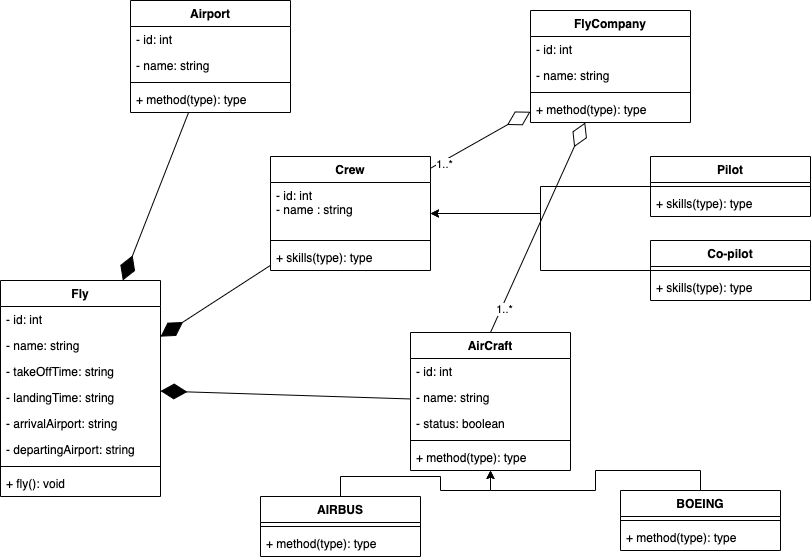

The diagram above was exported from draw.io. Its source (the exported page's mxGraphModel, read from the mxfile embedded in the PNG):
<mxGraphModel dx="1051" dy="654" grid="1" gridSize="10" guides="1" tooltips="1" connect="1" arrows="1" fold="1" page="1" pageScale="1" pageWidth="827" pageHeight="1169" math="0" shadow="0">
  <root>
    <mxCell id="0" />
    <mxCell id="1" parent="0" />
    <mxCell id="o_XJE3Rw48rFp127Zxed-106" value="FlyCompany" style="swimlane;fontStyle=1;align=center;verticalAlign=top;childLayout=stackLayout;horizontal=1;startSize=26;horizontalStack=0;resizeParent=1;resizeParentMax=0;resizeLast=0;collapsible=1;marginBottom=0;" vertex="1" parent="1">
      <mxGeometry x="620" y="60" width="160" height="112" as="geometry" />
    </mxCell>
    <mxCell id="o_XJE3Rw48rFp127Zxed-107" value="- id: int" style="text;strokeColor=none;fillColor=none;align=left;verticalAlign=top;spacingLeft=4;spacingRight=4;overflow=hidden;rotatable=0;points=[[0,0.5],[1,0.5]];portConstraint=eastwest;" vertex="1" parent="o_XJE3Rw48rFp127Zxed-106">
      <mxGeometry y="26" width="160" height="26" as="geometry" />
    </mxCell>
    <mxCell id="o_XJE3Rw48rFp127Zxed-110" value="- name: string" style="text;strokeColor=none;fillColor=none;align=left;verticalAlign=top;spacingLeft=4;spacingRight=4;overflow=hidden;rotatable=0;points=[[0,0.5],[1,0.5]];portConstraint=eastwest;" vertex="1" parent="o_XJE3Rw48rFp127Zxed-106">
      <mxGeometry y="52" width="160" height="26" as="geometry" />
    </mxCell>
    <mxCell id="o_XJE3Rw48rFp127Zxed-108" value="" style="line;strokeWidth=1;fillColor=none;align=left;verticalAlign=middle;spacingTop=-1;spacingLeft=3;spacingRight=3;rotatable=0;labelPosition=right;points=[];portConstraint=eastwest;" vertex="1" parent="o_XJE3Rw48rFp127Zxed-106">
      <mxGeometry y="78" width="160" height="8" as="geometry" />
    </mxCell>
    <mxCell id="o_XJE3Rw48rFp127Zxed-109" value="+ method(type): type" style="text;strokeColor=none;fillColor=none;align=left;verticalAlign=top;spacingLeft=4;spacingRight=4;overflow=hidden;rotatable=0;points=[[0,0.5],[1,0.5]];portConstraint=eastwest;" vertex="1" parent="o_XJE3Rw48rFp127Zxed-106">
      <mxGeometry y="86" width="160" height="26" as="geometry" />
    </mxCell>
    <mxCell id="o_XJE3Rw48rFp127Zxed-111" value="Fly" style="swimlane;fontStyle=1;align=center;verticalAlign=top;childLayout=stackLayout;horizontal=1;startSize=26;horizontalStack=0;resizeParent=1;resizeParentMax=0;resizeLast=0;collapsible=1;marginBottom=0;" vertex="1" parent="1">
      <mxGeometry x="90" y="330" width="160" height="216" as="geometry" />
    </mxCell>
    <mxCell id="o_XJE3Rw48rFp127Zxed-112" value="- id: int" style="text;strokeColor=none;fillColor=none;align=left;verticalAlign=top;spacingLeft=4;spacingRight=4;overflow=hidden;rotatable=0;points=[[0,0.5],[1,0.5]];portConstraint=eastwest;" vertex="1" parent="o_XJE3Rw48rFp127Zxed-111">
      <mxGeometry y="26" width="160" height="26" as="geometry" />
    </mxCell>
    <mxCell id="o_XJE3Rw48rFp127Zxed-139" value="- name: string" style="text;strokeColor=none;fillColor=none;align=left;verticalAlign=top;spacingLeft=4;spacingRight=4;overflow=hidden;rotatable=0;points=[[0,0.5],[1,0.5]];portConstraint=eastwest;" vertex="1" parent="o_XJE3Rw48rFp127Zxed-111">
      <mxGeometry y="52" width="160" height="26" as="geometry" />
    </mxCell>
    <mxCell id="o_XJE3Rw48rFp127Zxed-141" value="- takeOffTime: string" style="text;strokeColor=none;fillColor=none;align=left;verticalAlign=top;spacingLeft=4;spacingRight=4;overflow=hidden;rotatable=0;points=[[0,0.5],[1,0.5]];portConstraint=eastwest;" vertex="1" parent="o_XJE3Rw48rFp127Zxed-111">
      <mxGeometry y="78" width="160" height="26" as="geometry" />
    </mxCell>
    <mxCell id="o_XJE3Rw48rFp127Zxed-142" value="- landingTime: string" style="text;strokeColor=none;fillColor=none;align=left;verticalAlign=top;spacingLeft=4;spacingRight=4;overflow=hidden;rotatable=0;points=[[0,0.5],[1,0.5]];portConstraint=eastwest;" vertex="1" parent="o_XJE3Rw48rFp127Zxed-111">
      <mxGeometry y="104" width="160" height="26" as="geometry" />
    </mxCell>
    <mxCell id="o_XJE3Rw48rFp127Zxed-140" value="- arrivalAirport: string" style="text;strokeColor=none;fillColor=none;align=left;verticalAlign=top;spacingLeft=4;spacingRight=4;overflow=hidden;rotatable=0;points=[[0,0.5],[1,0.5]];portConstraint=eastwest;" vertex="1" parent="o_XJE3Rw48rFp127Zxed-111">
      <mxGeometry y="130" width="160" height="26" as="geometry" />
    </mxCell>
    <mxCell id="o_XJE3Rw48rFp127Zxed-113" value="- departingAirport: string" style="text;strokeColor=none;fillColor=none;align=left;verticalAlign=top;spacingLeft=4;spacingRight=4;overflow=hidden;rotatable=0;points=[[0,0.5],[1,0.5]];portConstraint=eastwest;" vertex="1" parent="o_XJE3Rw48rFp127Zxed-111">
      <mxGeometry y="156" width="160" height="26" as="geometry" />
    </mxCell>
    <mxCell id="o_XJE3Rw48rFp127Zxed-114" value="" style="line;strokeWidth=1;fillColor=none;align=left;verticalAlign=middle;spacingTop=-1;spacingLeft=3;spacingRight=3;rotatable=0;labelPosition=right;points=[];portConstraint=eastwest;" vertex="1" parent="o_XJE3Rw48rFp127Zxed-111">
      <mxGeometry y="182" width="160" height="8" as="geometry" />
    </mxCell>
    <mxCell id="o_XJE3Rw48rFp127Zxed-115" value="+ fly(): void" style="text;strokeColor=none;fillColor=none;align=left;verticalAlign=top;spacingLeft=4;spacingRight=4;overflow=hidden;rotatable=0;points=[[0,0.5],[1,0.5]];portConstraint=eastwest;" vertex="1" parent="o_XJE3Rw48rFp127Zxed-111">
      <mxGeometry y="190" width="160" height="26" as="geometry" />
    </mxCell>
    <mxCell id="o_XJE3Rw48rFp127Zxed-116" value="AirCraft" style="swimlane;fontStyle=1;align=center;verticalAlign=top;childLayout=stackLayout;horizontal=1;startSize=26;horizontalStack=0;resizeParent=1;resizeParentMax=0;resizeLast=0;collapsible=1;marginBottom=0;" vertex="1" parent="1">
      <mxGeometry x="500" y="382" width="160" height="138" as="geometry" />
    </mxCell>
    <mxCell id="o_XJE3Rw48rFp127Zxed-117" value="- id: int" style="text;strokeColor=none;fillColor=none;align=left;verticalAlign=top;spacingLeft=4;spacingRight=4;overflow=hidden;rotatable=0;points=[[0,0.5],[1,0.5]];portConstraint=eastwest;" vertex="1" parent="o_XJE3Rw48rFp127Zxed-116">
      <mxGeometry y="26" width="160" height="26" as="geometry" />
    </mxCell>
    <mxCell id="o_XJE3Rw48rFp127Zxed-126" value="- name: string" style="text;strokeColor=none;fillColor=none;align=left;verticalAlign=top;spacingLeft=4;spacingRight=4;overflow=hidden;rotatable=0;points=[[0,0.5],[1,0.5]];portConstraint=eastwest;" vertex="1" parent="o_XJE3Rw48rFp127Zxed-116">
      <mxGeometry y="52" width="160" height="26" as="geometry" />
    </mxCell>
    <mxCell id="o_XJE3Rw48rFp127Zxed-118" value="- status: boolean" style="text;strokeColor=none;fillColor=none;align=left;verticalAlign=top;spacingLeft=4;spacingRight=4;overflow=hidden;rotatable=0;points=[[0,0.5],[1,0.5]];portConstraint=eastwest;" vertex="1" parent="o_XJE3Rw48rFp127Zxed-116">
      <mxGeometry y="78" width="160" height="26" as="geometry" />
    </mxCell>
    <mxCell id="o_XJE3Rw48rFp127Zxed-119" value="" style="line;strokeWidth=1;fillColor=none;align=left;verticalAlign=middle;spacingTop=-1;spacingLeft=3;spacingRight=3;rotatable=0;labelPosition=right;points=[];portConstraint=eastwest;" vertex="1" parent="o_XJE3Rw48rFp127Zxed-116">
      <mxGeometry y="104" width="160" height="8" as="geometry" />
    </mxCell>
    <mxCell id="o_XJE3Rw48rFp127Zxed-120" value="+ method(type): type" style="text;strokeColor=none;fillColor=none;align=left;verticalAlign=top;spacingLeft=4;spacingRight=4;overflow=hidden;rotatable=0;points=[[0,0.5],[1,0.5]];portConstraint=eastwest;" vertex="1" parent="o_XJE3Rw48rFp127Zxed-116">
      <mxGeometry y="112" width="160" height="26" as="geometry" />
    </mxCell>
    <mxCell id="o_XJE3Rw48rFp127Zxed-121" value="Airport" style="swimlane;fontStyle=1;align=center;verticalAlign=top;childLayout=stackLayout;horizontal=1;startSize=26;horizontalStack=0;resizeParent=1;resizeParentMax=0;resizeLast=0;collapsible=1;marginBottom=0;" vertex="1" parent="1">
      <mxGeometry x="220" y="50" width="160" height="112" as="geometry" />
    </mxCell>
    <mxCell id="o_XJE3Rw48rFp127Zxed-122" value="- id: int" style="text;strokeColor=none;fillColor=none;align=left;verticalAlign=top;spacingLeft=4;spacingRight=4;overflow=hidden;rotatable=0;points=[[0,0.5],[1,0.5]];portConstraint=eastwest;" vertex="1" parent="o_XJE3Rw48rFp127Zxed-121">
      <mxGeometry y="26" width="160" height="26" as="geometry" />
    </mxCell>
    <mxCell id="o_XJE3Rw48rFp127Zxed-123" value="- name: string" style="text;strokeColor=none;fillColor=none;align=left;verticalAlign=top;spacingLeft=4;spacingRight=4;overflow=hidden;rotatable=0;points=[[0,0.5],[1,0.5]];portConstraint=eastwest;" vertex="1" parent="o_XJE3Rw48rFp127Zxed-121">
      <mxGeometry y="52" width="160" height="26" as="geometry" />
    </mxCell>
    <mxCell id="o_XJE3Rw48rFp127Zxed-124" value="" style="line;strokeWidth=1;fillColor=none;align=left;verticalAlign=middle;spacingTop=-1;spacingLeft=3;spacingRight=3;rotatable=0;labelPosition=right;points=[];portConstraint=eastwest;" vertex="1" parent="o_XJE3Rw48rFp127Zxed-121">
      <mxGeometry y="78" width="160" height="8" as="geometry" />
    </mxCell>
    <mxCell id="o_XJE3Rw48rFp127Zxed-125" value="+ method(type): type" style="text;strokeColor=none;fillColor=none;align=left;verticalAlign=top;spacingLeft=4;spacingRight=4;overflow=hidden;rotatable=0;points=[[0,0.5],[1,0.5]];portConstraint=eastwest;" vertex="1" parent="o_XJE3Rw48rFp127Zxed-121">
      <mxGeometry y="86" width="160" height="26" as="geometry" />
    </mxCell>
    <mxCell id="o_XJE3Rw48rFp127Zxed-145" style="edgeStyle=orthogonalEdgeStyle;rounded=0;orthogonalLoop=1;jettySize=auto;html=1;exitX=0.5;exitY=0;exitDx=0;exitDy=0;" edge="1" parent="1" source="o_XJE3Rw48rFp127Zxed-127" target="o_XJE3Rw48rFp127Zxed-116">
      <mxGeometry relative="1" as="geometry" />
    </mxCell>
    <mxCell id="o_XJE3Rw48rFp127Zxed-127" value="AIRBUS" style="swimlane;fontStyle=1;align=center;verticalAlign=top;childLayout=stackLayout;horizontal=1;startSize=26;horizontalStack=0;resizeParent=1;resizeParentMax=0;resizeLast=0;collapsible=1;marginBottom=0;" vertex="1" parent="1">
      <mxGeometry x="350" y="546" width="160" height="60" as="geometry" />
    </mxCell>
    <mxCell id="o_XJE3Rw48rFp127Zxed-129" value="" style="line;strokeWidth=1;fillColor=none;align=left;verticalAlign=middle;spacingTop=-1;spacingLeft=3;spacingRight=3;rotatable=0;labelPosition=right;points=[];portConstraint=eastwest;" vertex="1" parent="o_XJE3Rw48rFp127Zxed-127">
      <mxGeometry y="26" width="160" height="8" as="geometry" />
    </mxCell>
    <mxCell id="o_XJE3Rw48rFp127Zxed-130" value="+ method(type): type" style="text;strokeColor=none;fillColor=none;align=left;verticalAlign=top;spacingLeft=4;spacingRight=4;overflow=hidden;rotatable=0;points=[[0,0.5],[1,0.5]];portConstraint=eastwest;" vertex="1" parent="o_XJE3Rw48rFp127Zxed-127">
      <mxGeometry y="34" width="160" height="26" as="geometry" />
    </mxCell>
    <mxCell id="o_XJE3Rw48rFp127Zxed-147" style="edgeStyle=orthogonalEdgeStyle;rounded=0;orthogonalLoop=1;jettySize=auto;html=1;exitX=0.5;exitY=0;exitDx=0;exitDy=0;" edge="1" parent="1" source="o_XJE3Rw48rFp127Zxed-131" target="o_XJE3Rw48rFp127Zxed-116">
      <mxGeometry relative="1" as="geometry" />
    </mxCell>
    <mxCell id="o_XJE3Rw48rFp127Zxed-131" value="BOEING" style="swimlane;fontStyle=1;align=center;verticalAlign=top;childLayout=stackLayout;horizontal=1;startSize=26;horizontalStack=0;resizeParent=1;resizeParentMax=0;resizeLast=0;collapsible=1;marginBottom=0;" vertex="1" parent="1">
      <mxGeometry x="710" y="540" width="160" height="60" as="geometry" />
    </mxCell>
    <mxCell id="o_XJE3Rw48rFp127Zxed-133" value="" style="line;strokeWidth=1;fillColor=none;align=left;verticalAlign=middle;spacingTop=-1;spacingLeft=3;spacingRight=3;rotatable=0;labelPosition=right;points=[];portConstraint=eastwest;" vertex="1" parent="o_XJE3Rw48rFp127Zxed-131">
      <mxGeometry y="26" width="160" height="8" as="geometry" />
    </mxCell>
    <mxCell id="o_XJE3Rw48rFp127Zxed-134" value="+ method(type): type" style="text;strokeColor=none;fillColor=none;align=left;verticalAlign=top;spacingLeft=4;spacingRight=4;overflow=hidden;rotatable=0;points=[[0,0.5],[1,0.5]];portConstraint=eastwest;" vertex="1" parent="o_XJE3Rw48rFp127Zxed-131">
      <mxGeometry y="34" width="160" height="26" as="geometry" />
    </mxCell>
    <mxCell id="o_XJE3Rw48rFp127Zxed-135" value="Crew" style="swimlane;fontStyle=1;align=center;verticalAlign=top;childLayout=stackLayout;horizontal=1;startSize=26;horizontalStack=0;resizeParent=1;resizeParentMax=0;resizeLast=0;collapsible=1;marginBottom=0;" vertex="1" parent="1">
      <mxGeometry x="360" y="206" width="160" height="114" as="geometry" />
    </mxCell>
    <mxCell id="o_XJE3Rw48rFp127Zxed-136" value="- id: int&#10;- name : string" style="text;strokeColor=none;fillColor=none;align=left;verticalAlign=top;spacingLeft=4;spacingRight=4;overflow=hidden;rotatable=0;points=[[0,0.5],[1,0.5]];portConstraint=eastwest;" vertex="1" parent="o_XJE3Rw48rFp127Zxed-135">
      <mxGeometry y="26" width="160" height="54" as="geometry" />
    </mxCell>
    <mxCell id="o_XJE3Rw48rFp127Zxed-137" value="" style="line;strokeWidth=1;fillColor=none;align=left;verticalAlign=middle;spacingTop=-1;spacingLeft=3;spacingRight=3;rotatable=0;labelPosition=right;points=[];portConstraint=eastwest;" vertex="1" parent="o_XJE3Rw48rFp127Zxed-135">
      <mxGeometry y="80" width="160" height="8" as="geometry" />
    </mxCell>
    <mxCell id="o_XJE3Rw48rFp127Zxed-138" value="+ skills(type): type" style="text;strokeColor=none;fillColor=none;align=left;verticalAlign=top;spacingLeft=4;spacingRight=4;overflow=hidden;rotatable=0;points=[[0,0.5],[1,0.5]];portConstraint=eastwest;" vertex="1" parent="o_XJE3Rw48rFp127Zxed-135">
      <mxGeometry y="88" width="160" height="26" as="geometry" />
    </mxCell>
    <mxCell id="o_XJE3Rw48rFp127Zxed-155" style="edgeStyle=orthogonalEdgeStyle;rounded=0;orthogonalLoop=1;jettySize=auto;html=1;" edge="1" parent="1" source="o_XJE3Rw48rFp127Zxed-148" target="o_XJE3Rw48rFp127Zxed-135">
      <mxGeometry relative="1" as="geometry" />
    </mxCell>
    <mxCell id="o_XJE3Rw48rFp127Zxed-148" value="Pilot" style="swimlane;fontStyle=1;align=center;verticalAlign=top;childLayout=stackLayout;horizontal=1;startSize=26;horizontalStack=0;resizeParent=1;resizeParentMax=0;resizeLast=0;collapsible=1;marginBottom=0;" vertex="1" parent="1">
      <mxGeometry x="740" y="206" width="160" height="60" as="geometry" />
    </mxCell>
    <mxCell id="o_XJE3Rw48rFp127Zxed-150" value="" style="line;strokeWidth=1;fillColor=none;align=left;verticalAlign=middle;spacingTop=-1;spacingLeft=3;spacingRight=3;rotatable=0;labelPosition=right;points=[];portConstraint=eastwest;" vertex="1" parent="o_XJE3Rw48rFp127Zxed-148">
      <mxGeometry y="26" width="160" height="8" as="geometry" />
    </mxCell>
    <mxCell id="o_XJE3Rw48rFp127Zxed-151" value="+ skills(type): type" style="text;strokeColor=none;fillColor=none;align=left;verticalAlign=top;spacingLeft=4;spacingRight=4;overflow=hidden;rotatable=0;points=[[0,0.5],[1,0.5]];portConstraint=eastwest;" vertex="1" parent="o_XJE3Rw48rFp127Zxed-148">
      <mxGeometry y="34" width="160" height="26" as="geometry" />
    </mxCell>
    <mxCell id="o_XJE3Rw48rFp127Zxed-156" style="edgeStyle=orthogonalEdgeStyle;rounded=0;orthogonalLoop=1;jettySize=auto;html=1;exitX=0;exitY=0.5;exitDx=0;exitDy=0;" edge="1" parent="1" source="o_XJE3Rw48rFp127Zxed-152" target="o_XJE3Rw48rFp127Zxed-135">
      <mxGeometry relative="1" as="geometry" />
    </mxCell>
    <mxCell id="o_XJE3Rw48rFp127Zxed-152" value="Co-pilot" style="swimlane;fontStyle=1;align=center;verticalAlign=top;childLayout=stackLayout;horizontal=1;startSize=26;horizontalStack=0;resizeParent=1;resizeParentMax=0;resizeLast=0;collapsible=1;marginBottom=0;" vertex="1" parent="1">
      <mxGeometry x="740" y="290" width="160" height="60" as="geometry" />
    </mxCell>
    <mxCell id="o_XJE3Rw48rFp127Zxed-153" value="" style="line;strokeWidth=1;fillColor=none;align=left;verticalAlign=middle;spacingTop=-1;spacingLeft=3;spacingRight=3;rotatable=0;labelPosition=right;points=[];portConstraint=eastwest;" vertex="1" parent="o_XJE3Rw48rFp127Zxed-152">
      <mxGeometry y="26" width="160" height="8" as="geometry" />
    </mxCell>
    <mxCell id="o_XJE3Rw48rFp127Zxed-154" value="+ skills(type): type" style="text;strokeColor=none;fillColor=none;align=left;verticalAlign=top;spacingLeft=4;spacingRight=4;overflow=hidden;rotatable=0;points=[[0,0.5],[1,0.5]];portConstraint=eastwest;" vertex="1" parent="o_XJE3Rw48rFp127Zxed-152">
      <mxGeometry y="34" width="160" height="26" as="geometry" />
    </mxCell>
    <mxCell id="o_XJE3Rw48rFp127Zxed-157" value="" style="endArrow=diamondThin;endFill=0;endSize=24;html=1;rounded=0;exitX=0.5;exitY=0;exitDx=0;exitDy=0;" edge="1" parent="1" source="o_XJE3Rw48rFp127Zxed-116" target="o_XJE3Rw48rFp127Zxed-106">
      <mxGeometry width="160" relative="1" as="geometry">
        <mxPoint x="420" y="340" as="sourcePoint" />
        <mxPoint x="580" y="340" as="targetPoint" />
      </mxGeometry>
    </mxCell>
    <mxCell id="o_XJE3Rw48rFp127Zxed-158" value="1..*" style="edgeLabel;html=1;align=center;verticalAlign=middle;resizable=0;points=[];" vertex="1" connectable="0" parent="o_XJE3Rw48rFp127Zxed-157">
      <mxGeometry x="-0.7581" y="-2" relative="1" as="geometry">
        <mxPoint y="1" as="offset" />
      </mxGeometry>
    </mxCell>
    <mxCell id="o_XJE3Rw48rFp127Zxed-159" value="" style="endArrow=diamondThin;endFill=0;endSize=24;html=1;rounded=0;" edge="1" parent="1" source="o_XJE3Rw48rFp127Zxed-135" target="o_XJE3Rw48rFp127Zxed-106">
      <mxGeometry width="160" relative="1" as="geometry">
        <mxPoint x="550" y="330" as="sourcePoint" />
        <mxPoint x="550" y="180" as="targetPoint" />
      </mxGeometry>
    </mxCell>
    <mxCell id="o_XJE3Rw48rFp127Zxed-160" value="1..*" style="edgeLabel;html=1;align=center;verticalAlign=middle;resizable=0;points=[];" vertex="1" connectable="0" parent="o_XJE3Rw48rFp127Zxed-159">
      <mxGeometry x="-0.7581" y="-2" relative="1" as="geometry">
        <mxPoint y="1" as="offset" />
      </mxGeometry>
    </mxCell>
    <mxCell id="o_XJE3Rw48rFp127Zxed-164" value="" style="endArrow=diamondThin;endFill=1;endSize=24;html=1;rounded=0;" edge="1" parent="1" source="o_XJE3Rw48rFp127Zxed-116" target="o_XJE3Rw48rFp127Zxed-111">
      <mxGeometry width="160" relative="1" as="geometry">
        <mxPoint x="440" y="340" as="sourcePoint" />
        <mxPoint x="600" y="340" as="targetPoint" />
      </mxGeometry>
    </mxCell>
    <mxCell id="o_XJE3Rw48rFp127Zxed-165" value="" style="endArrow=diamondThin;endFill=1;endSize=24;html=1;rounded=0;" edge="1" parent="1" source="o_XJE3Rw48rFp127Zxed-121" target="o_XJE3Rw48rFp127Zxed-111">
      <mxGeometry width="160" relative="1" as="geometry">
        <mxPoint x="470" y="409.59459459459447" as="sourcePoint" />
        <mxPoint x="260" y="437.4054054054053" as="targetPoint" />
      </mxGeometry>
    </mxCell>
    <mxCell id="o_XJE3Rw48rFp127Zxed-166" value="" style="endArrow=diamondThin;endFill=1;endSize=24;html=1;rounded=0;" edge="1" parent="1" source="o_XJE3Rw48rFp127Zxed-135" target="o_XJE3Rw48rFp127Zxed-111">
      <mxGeometry width="160" relative="1" as="geometry">
        <mxPoint x="470" y="409.59459459459447" as="sourcePoint" />
        <mxPoint x="260" y="437.4054054054053" as="targetPoint" />
      </mxGeometry>
    </mxCell>
  </root>
</mxGraphModel>